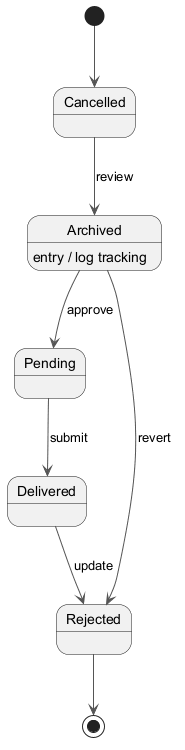

The diagram above was rendered by PlantUML. Its source (embedded in the PNG):
@startuml
skinparam backgroundColor #FFFFFF
skinparam classBackgroundColor #F1F8E9
skinparam classBorderColor #33691E
skinparam ArrowColor #555555
[*] --> Cancelled
Cancelled --> Archived : review
Archived --> Pending : approve
Archived : entry / log tracking
Pending --> Delivered : submit
Delivered --> Rejected : update
Archived --> Rejected : revert
Rejected --> [*]
@enduml